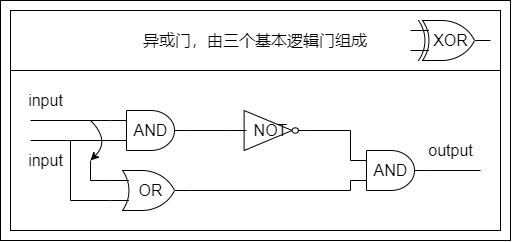

The diagram above was exported from draw.io. Its source (the exported page's mxGraphModel, read from the mxfile embedded in the PNG):
<mxGraphModel dx="2878" dy="1902" grid="1" gridSize="10" guides="0" tooltips="1" connect="1" arrows="0" fold="1" page="1" pageScale="1" pageWidth="827" pageHeight="1169" math="0" shadow="0">
  <root>
    <mxCell id="0" />
    <mxCell id="1" parent="0" />
    <mxCell id="2" value="" style="group" vertex="1" connectable="0" parent="1">
      <mxGeometry x="-850" y="450" width="510" height="240" as="geometry" />
    </mxCell>
    <mxCell id="3" value="" style="rounded=0;whiteSpace=wrap;html=1;fontSize=16;strokeColor=#000000;fillColor=none;container=0;" vertex="1" parent="2">
      <mxGeometry width="510" height="240" as="geometry" />
    </mxCell>
    <mxCell id="4" value="" style="whiteSpace=wrap;html=1;fontSize=16;strokeColor=#000000;fillColor=none;container=0;" vertex="1" parent="2">
      <mxGeometry x="10" y="70" width="490" height="160" as="geometry" />
    </mxCell>
    <mxCell id="5" value="XOR" style="verticalLabelPosition=middle;shadow=0;dashed=0;align=center;html=1;verticalAlign=middle;shape=mxgraph.electrical.logic_gates.logic_gate;operation=xor;fontSize=16;strokeColor=#000000;fillColor=none;container=0;labelPosition=center;" vertex="1" parent="2">
      <mxGeometry x="410" y="20" width="80" height="40" as="geometry" />
    </mxCell>
    <mxCell id="6" value="AND" style="verticalLabelPosition=middle;shadow=0;dashed=0;align=center;html=1;verticalAlign=middle;shape=mxgraph.electrical.logic_gates.logic_gate;operation=and;fontSize=16;strokeColor=#000000;fillColor=none;labelPosition=center;container=0;" vertex="1" parent="2">
      <mxGeometry x="110" y="110" width="80" height="40" as="geometry" />
    </mxCell>
    <mxCell id="7" value="NOT" style="verticalLabelPosition=middle;shadow=0;dashed=0;align=center;html=1;verticalAlign=middle;shape=mxgraph.electrical.logic_gates.inverter_2;fontSize=16;strokeColor=#000000;fillColor=none;labelPosition=center;container=0;" vertex="1" parent="2">
      <mxGeometry x="230" y="110" width="80" height="40" as="geometry" />
    </mxCell>
    <mxCell id="8" value="AND" style="verticalLabelPosition=middle;shadow=0;dashed=0;align=center;html=1;verticalAlign=middle;shape=mxgraph.electrical.logic_gates.logic_gate;operation=and;fontSize=16;strokeColor=#000000;fillColor=none;labelPosition=center;container=0;" vertex="1" parent="2">
      <mxGeometry x="350" y="150" width="80" height="40" as="geometry" />
    </mxCell>
    <mxCell id="9" value="OR" style="verticalLabelPosition=middle;shadow=0;dashed=0;align=center;html=1;verticalAlign=middle;shape=mxgraph.electrical.logic_gates.logic_gate;operation=or;fontSize=16;strokeColor=#000000;fillColor=none;labelPosition=center;container=0;" vertex="1" parent="2">
      <mxGeometry x="110" y="170" width="80" height="40" as="geometry" />
    </mxCell>
    <mxCell id="10" value="" style="endArrow=none;html=1;rounded=0;fontSize=16;strokeColor=#000000;entryX=0;entryY=0.25;entryDx=0;entryDy=0;entryPerimeter=0;" edge="1" parent="2" target="6">
      <mxGeometry width="50" height="50" relative="1" as="geometry">
        <mxPoint x="30" y="120" as="sourcePoint" />
        <mxPoint x="70" y="130" as="targetPoint" />
      </mxGeometry>
    </mxCell>
    <mxCell id="11" value="" style="endArrow=none;html=1;rounded=0;fontSize=16;strokeColor=#000000;entryX=0;entryY=0.5;entryDx=0;entryDy=0;entryPerimeter=0;exitX=1;exitY=0.5;exitDx=0;exitDy=0;exitPerimeter=0;" edge="1" parent="2" source="6" target="7">
      <mxGeometry width="50" height="50" relative="1" as="geometry">
        <mxPoint x="220" y="120" as="sourcePoint" />
        <mxPoint x="120" y="145" as="targetPoint" />
      </mxGeometry>
    </mxCell>
    <mxCell id="12" value="" style="endArrow=none;html=1;rounded=0;fontSize=16;strokeColor=#000000;entryX=1;entryY=0.5;entryDx=0;entryDy=0;entryPerimeter=0;exitX=0;exitY=0.75;exitDx=0;exitDy=0;exitPerimeter=0;" edge="1" parent="2" source="8" target="9">
      <mxGeometry width="50" height="50" relative="1" as="geometry">
        <mxPoint x="220" y="160" as="sourcePoint" />
        <mxPoint x="240" y="160" as="targetPoint" />
        <Array as="points">
          <mxPoint x="350" y="190" />
        </Array>
      </mxGeometry>
    </mxCell>
    <mxCell id="13" value="" style="endArrow=none;html=1;rounded=0;fontSize=16;strokeColor=#000000;entryX=1;entryY=0.5;entryDx=0;entryDy=0;entryPerimeter=0;exitX=0;exitY=0.25;exitDx=0;exitDy=0;exitPerimeter=0;" edge="1" parent="2" source="8" target="7">
      <mxGeometry width="50" height="50" relative="1" as="geometry">
        <mxPoint x="360" y="215" as="sourcePoint" />
        <mxPoint x="220" y="240" as="targetPoint" />
        <Array as="points">
          <mxPoint x="350" y="130" />
        </Array>
      </mxGeometry>
    </mxCell>
    <mxCell id="14" value="" style="endArrow=none;html=1;rounded=0;fontSize=16;strokeColor=#000000;entryX=0;entryY=0.75;entryDx=0;entryDy=0;entryPerimeter=0;" edge="1" parent="2" target="6">
      <mxGeometry width="50" height="50" relative="1" as="geometry">
        <mxPoint x="30" y="140" as="sourcePoint" />
        <mxPoint x="100" y="170" as="targetPoint" />
      </mxGeometry>
    </mxCell>
    <mxCell id="15" value="" style="curved=1;endArrow=classic;html=1;rounded=0;fontSize=16;strokeColor=#000000;" edge="1" parent="2">
      <mxGeometry width="50" height="50" relative="1" as="geometry">
        <mxPoint x="90" y="120" as="sourcePoint" />
        <mxPoint x="90" y="160" as="targetPoint" />
        <Array as="points">
          <mxPoint x="110" y="140" />
        </Array>
      </mxGeometry>
    </mxCell>
    <mxCell id="16" value="" style="endArrow=none;html=1;rounded=0;fontSize=16;strokeColor=#000000;exitX=0;exitY=0.75;exitDx=0;exitDy=0;exitPerimeter=0;" edge="1" parent="2" source="9">
      <mxGeometry width="50" height="50" relative="1" as="geometry">
        <mxPoint y="190" as="sourcePoint" />
        <mxPoint x="70" y="140" as="targetPoint" />
        <Array as="points">
          <mxPoint x="70" y="200" />
        </Array>
      </mxGeometry>
    </mxCell>
    <mxCell id="17" value="" style="endArrow=none;html=1;rounded=0;fontSize=16;strokeColor=#000000;entryX=0;entryY=0.25;entryDx=0;entryDy=0;entryPerimeter=0;" edge="1" parent="2" target="9">
      <mxGeometry width="50" height="50" relative="1" as="geometry">
        <mxPoint x="90" y="160" as="sourcePoint" />
        <mxPoint x="90" y="110" as="targetPoint" />
        <Array as="points">
          <mxPoint x="90" y="180" />
        </Array>
      </mxGeometry>
    </mxCell>
    <mxCell id="18" value="input" style="text;html=1;align=center;verticalAlign=middle;resizable=0;points=[];autosize=1;strokeColor=none;fillColor=none;fontSize=16;container=0;" vertex="1" parent="2">
      <mxGeometry x="20" y="90" width="50" height="20" as="geometry" />
    </mxCell>
    <mxCell id="19" value="input" style="text;html=1;align=center;verticalAlign=middle;resizable=0;points=[];autosize=1;strokeColor=none;fillColor=none;fontSize=16;container=0;" vertex="1" parent="2">
      <mxGeometry x="20" y="150" width="50" height="20" as="geometry" />
    </mxCell>
    <mxCell id="20" value="" style="endArrow=none;html=1;rounded=0;fontSize=16;strokeColor=#000000;exitX=1;exitY=0.5;exitDx=0;exitDy=0;exitPerimeter=0;" edge="1" parent="2" source="8">
      <mxGeometry width="50" height="50" relative="1" as="geometry">
        <mxPoint x="270" y="140" as="sourcePoint" />
        <mxPoint x="480" y="170" as="targetPoint" />
      </mxGeometry>
    </mxCell>
    <mxCell id="21" value="output" style="text;html=1;align=center;verticalAlign=middle;resizable=0;points=[];autosize=1;strokeColor=none;fillColor=none;fontSize=16;container=0;" vertex="1" parent="2">
      <mxGeometry x="420" y="140" width="60" height="20" as="geometry" />
    </mxCell>
    <mxCell id="22" value="异或门，由三个基本逻辑门组成" style="rounded=0;whiteSpace=wrap;html=1;fontSize=16;strokeColor=#000000;fillColor=none;container=0;" vertex="1" parent="2">
      <mxGeometry x="10" y="10" width="490" height="60" as="geometry" />
    </mxCell>
  </root>
</mxGraphModel>